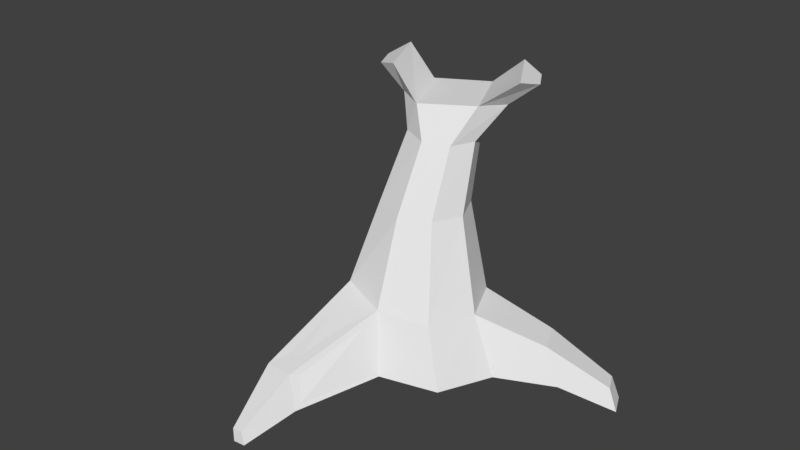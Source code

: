 # Source: Tree2.blend  (saved by Blender 2.77.0; exported with 4.5.12 LTS)
import bpy
from mathutils import Matrix  # noqa: F401  (used for matrix-valued properties, if any)

bpy.ops.wm.read_factory_settings(use_empty=True)
scene = bpy.context.scene
scene.name = 'Scene'

# ---- collections
col_collection_1 = bpy.data.collections.new('Collection 1'); scene.collection.children.link(col_collection_1)

# ---- materials (node trees are filled in below, after node groups)
mat_material_001 = bpy.data.materials.new('Material.001')
mat_material_001.alpha_threshold = 0.0
mat_material_001.use_transparent_shadow = False
mat_material_001.roughness = 0.5

# ---- material node trees

# ---- world
world_world = bpy.data.worlds.new('World'); scene.world = world_world
world_world.color = (0.05088, 0.05088, 0.05088)
world_world.use_sun_shadow = False
world_world.sun_shadow_jitter_overblur = 0.0
world_world.cycles.sampling_method = 'MANUAL'

# ---- meshes
me_circle_001 = bpy.data.meshes.new('Circle.001')
me_circle_001.from_pydata([(-0.2571, 1.053, -0.01334), (-0.9606, 0.7547, 0.01701), (-1.24, 0.04421, 0.01863), (-0.9604, -0.6419, -0.008035), (-0.2232, -0.8818, -0.1065), (0.486, -0.6556, -0.1403), (0.7648, 0.05546, -0.1787), (0.4569, 0.7632, -0.1635), (-0.4186, 0.9381, 0.6783), (-0.9986, 0.691, 0.7216), (-1.229, 0.104, 0.7143), (-1.032, -0.4579, 0.704), (-0.4288, -0.6526, 0.6121), (0.1902, -0.4674, 0.534), (0.4246, 0.1164, 0.522), (0.17, 0.7004, 0.5388), (-0.5594, 0.9417, 1.66), (-0.9444, 0.7765, 1.683), (-1.098, 0.3858, 1.688), (-0.9294, -0.001536, 1.656), (-0.5385, -0.1587, 1.598), (-0.1537, 0.006509, 1.611), (-0.0009599, 0.3974, 1.585), (-0.1691, 0.7848, 1.602), (-0.5525, 1.179, 2.451), (-0.8628, 1.046, 2.473), (-0.9871, 0.7312, 2.478), (-0.8527, 0.42, 2.463), (-0.5387, 0.2943, 2.437), (-0.2288, 0.4278, 2.415), (-0.1052, 0.7424, 2.41), (-0.2393, 1.054, 2.425), (1.212, 0.9552, -0.2688), (1.408, 0.5047, -0.2785), (1.029, 0.9152, 0.1782), (1.191, 0.5435, 0.1675), (1.851, 1.231, -0.6313), (1.968, 0.9617, -0.6371), (1.742, 1.207, -0.3642), (1.839, 0.9848, -0.3706), (-1.037, 1.542, -0.1817), (-0.8524, 1.62, -0.1896), (-1.047, 1.525, 0.002835), (-0.8947, 1.59, -0.008526), (-0.6064, -1.913, -0.2105), (-1.029, -1.894, -0.2234), (-0.7704, -1.816, 0.1572), (-1.119, -1.801, 0.1503), (-0.7343, -2.601, -0.3481), (-0.8809, -2.604, -0.3592), (-0.796, -2.57, -0.221), (-0.917, -2.573, -0.2289), (-2.494, 1.249, 4.084), (-0.2532, 1.059, -0.01943), (-0.9675, 0.7552, 0.009736), (-1.248, 0.0442, 0.01272), (-0.967, -0.642, -0.01554), (-0.2185, -0.8871, -0.1135), (0.4921, -0.662, -0.145), (0.7702, 0.05002, -0.1852), (0.4557, 0.7696, -0.1711), (-0.417, 0.9476, 0.681), (-1.007, 0.6967, 0.723), (-1.239, 0.1038, 0.7151), (-1.039, -0.4633, 0.7078), (-0.4264, -0.6602, 0.6182), (0.1963, -0.4739, 0.5385), (0.4326, 0.1147, 0.5277), (0.1753, 0.7079, 0.5428), (-0.5598, 0.9516, 1.658), (-0.9518, 0.7832, 1.682), (-1.108, 0.3856, 1.69), (-0.9357, -0.008267, 1.66), (-0.5382, -0.1675, 1.603), (-0.1473, 0.0001515, 1.616), (0.008687, 0.3975, 1.587), (-0.1621, 0.792, 1.602), (-0.553, 1.188, 2.448), (-0.87, 1.052, 2.471), (-0.997, 0.7311, 2.479), (-0.859, 0.4132, 2.467), (-0.5383, 0.2854, 2.442), (-0.2219, 0.4214, 2.419), (-0.09519, 0.7426, 2.411), (-0.2326, 1.061, 2.422), (1.207, 0.9609, -0.2756), (1.412, 0.4973, -0.2835), (1.03, 0.9228, 0.1845), (1.197, 0.5405, 0.1748), (1.854, 1.238, -0.6376), (1.976, 0.9591, -0.6432), (1.745, 1.215, -0.3598), (1.847, 0.9841, -0.3648), (-1.043, 1.546, -0.1883), (-0.8502, 1.628, -0.1959), (-1.054, 1.531, 0.006026), (-0.8941, 1.599, -0.004482), (-0.5981, -1.915, -0.2159), (-1.036, -1.893, -0.2308), (-0.766, -1.821, 0.165), (-1.127, -1.803, 0.1557), (-0.728, -2.607, -0.3528), (-0.8851, -2.61, -0.3656), (-0.7921, -2.576, -0.2148), (-0.9232, -2.579, -0.225), (-2.489, 1.246, 4.076), (-0.4154, 1.515, 2.873), (-1.079, 1.204, 2.854), (-1.202, 0.9052, 2.866), (-1.063, 0.5985, 2.857), (-0.7582, 0.4501, 2.818), (-0.07416, 0.7619, 2.855), (0.08094, 1.126, 2.803), (-0.0604, 1.437, 2.81), (-0.4268, 1.517, 2.868), (-1.074, 1.215, 2.851), (-1.199, 0.9077, 2.868), (-1.057, 0.5935, 2.86), (-0.7458, 0.4456, 2.822), (-0.07546, 0.7504, 2.857), (0.08287, 1.12, 2.802), (-0.06205, 1.439, 2.806), (0.3823, 1.336, 3.068), (0.3155, 1.016, 3.156), (0.2096, 1.627, 3.074), (-0.1015, 1.72, 3.17), (-1.635, 0.9846, 3.107), (-1.53, 1.295, 3.204), (-1.495, 0.6759, 3.102), (-1.193, 0.5472, 3.19)], [], [(6, 14, 35, 33), (5, 4, 12, 13), (3, 2, 10, 11), (9, 1, 40, 42), (0, 7, 15, 8), (6, 5, 13, 14), (12, 4, 44, 46), (2, 1, 9, 10), (8, 15, 23, 16), (14, 13, 21, 22), (12, 11, 19, 20), (10, 9, 17, 18), (15, 14, 22, 23), (13, 12, 20, 21), (11, 10, 18, 19), (9, 8, 16, 17), (21, 20, 28, 29), (19, 18, 26, 27), (17, 16, 24, 25), (16, 23, 31, 24), (22, 21, 29, 30), (20, 19, 27, 28), (18, 17, 25, 26), (23, 22, 30, 31), (33, 35, 39, 37), (14, 15, 34, 35), (7, 6, 33, 32), (15, 7, 32, 34), (36, 37, 39, 38), (32, 33, 37, 36), (34, 32, 36, 38), (35, 34, 38, 39), (40, 41, 43, 42), (8, 9, 42, 43), (1, 0, 41, 40), (0, 8, 43, 41), (46, 44, 48, 50), (4, 3, 45, 44), (3, 11, 47, 45), (11, 12, 46, 47), (48, 49, 51, 50), (44, 45, 49, 48), (45, 47, 51, 49), (47, 46, 50, 51), (4, 5, 6, 3), (3, 6, 7, 2), (0, 1, 2, 7), (86, 88, 67, 59), (66, 65, 57, 58), (64, 63, 55, 56), (95, 93, 54, 62), (61, 68, 60, 53), (67, 66, 58, 59), (99, 97, 57, 65), (63, 62, 54, 55), (69, 76, 68, 61), (75, 74, 66, 67), (73, 72, 64, 65), (71, 70, 62, 63), (76, 75, 67, 68), (74, 73, 65, 66), (72, 71, 63, 64), (70, 69, 61, 62), (82, 81, 73, 74), (80, 79, 71, 72), (78, 77, 69, 70), (77, 84, 76, 69), (83, 82, 74, 75), (81, 80, 72, 73), (79, 78, 70, 71), (84, 83, 75, 76), (90, 92, 88, 86), (88, 87, 68, 67), (85, 86, 59, 60), (87, 85, 60, 68), (91, 92, 90, 89), (89, 90, 86, 85), (91, 89, 85, 87), (92, 91, 87, 88), (95, 96, 94, 93), (96, 95, 62, 61), (93, 94, 53, 54), (94, 96, 61, 53), (103, 101, 97, 99), (97, 98, 56, 57), (98, 100, 64, 56), (100, 99, 65, 64), (103, 104, 102, 101), (101, 102, 98, 97), (102, 104, 100, 98), (104, 103, 99, 100), (56, 59, 58, 57), (55, 60, 59, 56), (60, 55, 54, 53), (82, 83, 120, 119), (24, 31, 113, 106), (25, 24, 106, 107), (83, 84, 121, 120), (26, 25, 107, 108), (84, 77, 114, 121), (77, 78, 115, 114), (27, 26, 108, 109), (78, 79, 116, 115), (28, 27, 109, 110), (79, 80, 117, 116), (29, 28, 110, 111), (80, 81, 118, 117), (30, 29, 111, 112), (81, 82, 119, 118), (31, 30, 112, 113), (113, 121, 114, 106), (106, 114, 115, 107), (107, 115, 116, 108), (108, 116, 117, 109), (109, 117, 118, 110), (110, 118, 119, 111), (111, 119, 120, 112), (112, 120, 121, 113), (113, 106, 125, 124), (122, 124, 125, 123), (106, 111, 123, 125), (111, 112, 122, 123), (112, 113, 124, 122), (107, 110, 111, 106), (108, 109, 128, 126), (126, 128, 129, 127), (110, 107, 127, 129), (109, 110, 129, 128), (107, 108, 126, 127)])
_uv = me_circle_001.uv_layers.new(name='UVMap')
_uv.uv.foreach_set('vector', [0.7176, 0.3072, 0.7177, 0.3061, 0.7187, 0.3068, 0.7187, 0.3067, 0.7151, 0.3082, 0.712, 0.3088, 0.713, 0.3085, 0.7145, 0.3072, 0.7136, 0.3089, 0.7179, 0.3083, 0.7184, 0.3094, 0.7154, 0.3091, 0.7215, 0.3077, 0.7232, 0.3072, 0.7289, 0.3045, 0.7258, 0.3059, 0.7242, 0.3063, 0.7207, 0.3064, 0.7209, 0.3059, 0.7228, 0.3064, 0.7176, 0.3072, 0.7151, 0.3082, 0.7145, 0.3072, 0.7177, 0.3061, 0.713, 0.3085, 0.712, 0.3088, 0.7031, 0.3107, 0.7071, 0.3107, 0.7179, 0.3083, 0.7232, 0.3072, 0.7215, 0.3077, 0.7184, 0.3094, 0.7228, 0.3064, 0.7209, 0.3059, 0.7171, 0.3146, 0.7105, 0.3099, 0.7177, 0.3061, 0.7145, 0.3072, 0.7238, 0.3102, 0.7219, 0.3132, 0.713, 0.3085, 0.7154, 0.3091, 0.7214, 0.3032, 0.7225, 0.3066, 0.7184, 0.3094, 0.7215, 0.3077, 0.7126, 0.3034, 0.7177, 0.3006, 0.7209, 0.3059, 0.7177, 0.3061, 0.7219, 0.3132, 0.7171, 0.3146, 0.7145, 0.3072, 0.713, 0.3085, 0.7225, 0.3066, 0.7238, 0.3102, 0.7154, 0.3091, 0.7184, 0.3094, 0.7177, 0.3006, 0.7214, 0.3032, 0.7215, 0.3077, 0.7228, 0.3064, 0.7105, 0.3099, 0.7126, 0.3034, 0.7238, 0.3102, 0.7225, 0.3066, 0.6534, 0.3333, 0.6468, 0.2798, 0.7214, 0.3032, 0.7177, 0.3006, 0.7606, 0.4141, 0.6807, 0.3862, 0.7126, 0.3034, 0.7105, 0.3099, 0.8397, 0.2588, 0.8387, 0.3575, 0.7105, 0.3099, 0.7171, 0.3146, 0.7634, 0.1949, 0.8397, 0.2588, 0.7219, 0.3132, 0.7238, 0.3102, 0.6468, 0.2798, 0.6792, 0.219, 0.7225, 0.3066, 0.7214, 0.3032, 0.6807, 0.3862, 0.6534, 0.3333, 0.7177, 0.3006, 0.7126, 0.3034, 0.8387, 0.3575, 0.7606, 0.4141, 0.7171, 0.3146, 0.7219, 0.3132, 0.6792, 0.219, 0.7634, 0.1949, 0.7187, 0.3067, 0.7187, 0.3068, 0.7188, 0.3069, 0.7189, 0.3068, 0.7177, 0.3061, 0.7209, 0.3059, 0.7192, 0.3069, 0.7187, 0.3068, 0.7207, 0.3064, 0.7176, 0.3072, 0.7187, 0.3067, 0.719, 0.3068, 0.7209, 0.3059, 0.7207, 0.3064, 0.719, 0.3068, 0.7192, 0.3069, 0.7189, 0.3068, 0.7189, 0.3068, 0.7188, 0.3069, 0.7189, 0.3068, 0.719, 0.3068, 0.7187, 0.3067, 0.7189, 0.3068, 0.7189, 0.3068, 0.7192, 0.3069, 0.719, 0.3068, 0.7189, 0.3068, 0.7189, 0.3068, 0.7187, 0.3068, 0.7192, 0.3069, 0.7189, 0.3068, 0.7188, 0.3069, 0.7289, 0.3045, 0.7328, 0.3049, 0.7281, 0.3063, 0.7258, 0.3059, 0.7228, 0.3064, 0.7215, 0.3077, 0.7258, 0.3059, 0.7281, 0.3063, 0.7232, 0.3072, 0.7242, 0.3063, 0.7328, 0.3049, 0.7289, 0.3045, 0.7242, 0.3063, 0.7228, 0.3064, 0.7281, 0.3063, 0.7328, 0.3049, 0.7071, 0.3107, 0.7031, 0.3107, 0.6985, 0.3124, 0.701, 0.3118, 0.712, 0.3088, 0.7136, 0.3089, 0.706, 0.3096, 0.7031, 0.3107, 0.7136, 0.3089, 0.7154, 0.3091, 0.7092, 0.309, 0.706, 0.3096, 0.7154, 0.3091, 0.713, 0.3085, 0.7071, 0.3107, 0.7092, 0.309, 0.6985, 0.3124, 0.6963, 0.3118, 0.7019, 0.3102, 0.701, 0.3118, 0.7031, 0.3107, 0.706, 0.3096, 0.6963, 0.3118, 0.6985, 0.3124, 0.706, 0.3096, 0.7092, 0.309, 0.7019, 0.3102, 0.6963, 0.3118, 0.7092, 0.309, 0.7071, 0.3107, 0.701, 0.3118, 0.7019, 0.3102, 0.712, 0.3088, 0.7151, 0.3082, 0.7176, 0.3072, 0.7136, 0.3089, 0.7136, 0.3089, 0.7176, 0.3072, 0.7207, 0.3064, 0.7179, 0.3083, 0.7242, 0.3063, 0.7232, 0.3072, 0.7179, 0.3083, 0.7207, 0.3064, 0.2129, 0.4578, 0.2115, 0.4564, 0.1996, 0.4299, 0.2221, 0.4532, 0.2274, 0.4198, 0.2509, 0.4119, 0.2486, 0.4371, 0.2327, 0.4401, 0.2819, 0.4125, 0.3251, 0.4232, 0.2925, 0.4614, 0.2667, 0.4427, 0.4648, 0.5681, 0.4653, 0.5784, 0.3973, 0.6051, 0.4088, 0.474, 0.07522, 0.5065, 0.1595, 0.4604, 0.2155, 0.4783, 0.2166, 0.558, 0.1996, 0.4299, 0.2274, 0.4198, 0.2327, 0.4401, 0.2221, 0.4532, 0.2563, 0.4332, 0.2564, 0.4326, 0.2486, 0.4371, 0.2509, 0.4119, 0.3251, 0.4232, 0.4088, 0.474, 0.2896, 0.5201, 0.2925, 0.4614, 0.01376, 0.3245, 0.09106, 0.3267, 0.1595, 0.4604, 0.07522, 0.5065, 0.1542, 0.3265, 0.2044, 0.3222, 0.2274, 0.4198, 0.1996, 0.4299, 0.2498, 0.3248, 0.2977, 0.3158, 0.2819, 0.4125, 0.2509, 0.4119, 0.3552, 0.3024, 0.4258, 0.2919, 0.4088, 0.474, 0.3251, 0.4232, 0.09106, 0.3267, 0.1542, 0.3265, 0.1996, 0.4299, 0.1595, 0.4604, 0.2044, 0.3222, 0.2498, 0.3248, 0.2509, 0.4119, 0.2274, 0.4198, 0.2977, 0.3158, 0.3552, 0.3024, 0.3251, 0.4232, 0.2819, 0.4125, 0.4258, 0.2919, 0.508, 0.2915, 0.5335, 0.482, 0.4088, 0.474, 0.1805, 0.1968, 0.2383, 0.1889, 0.2498, 0.3248, 0.2044, 0.3222, 0.2991, 0.1672, 0.367, 0.1389, 0.3552, 0.3024, 0.2977, 0.3158, 0.4373, 0.1239, 0.5112, 0.124, 0.508, 0.2915, 0.4258, 0.2919, 0.0001283, 0.1709, 0.05947, 0.1742, 0.09106, 0.3267, 0.01376, 0.3245, 0.1213, 0.1875, 0.1805, 0.1968, 0.2044, 0.3222, 0.1542, 0.3265, 0.2383, 0.1889, 0.2991, 0.1672, 0.2977, 0.3158, 0.2498, 0.3248, 0.367, 0.1389, 0.4373, 0.1239, 0.4258, 0.2919, 0.3552, 0.3024, 0.05947, 0.1742, 0.1213, 0.1875, 0.1542, 0.3265, 0.09106, 0.3267, 0.2122, 0.4581, 0.2123, 0.4582, 0.2115, 0.4564, 0.2129, 0.4578, 0.2115, 0.4564, 0.2099, 0.4582, 0.1595, 0.4604, 0.1996, 0.4299, 0.2122, 0.4586, 0.2129, 0.4578, 0.2221, 0.4532, 0.2155, 0.4783, 0.2099, 0.4582, 0.2122, 0.4586, 0.2155, 0.4783, 0.1595, 0.4604, 0.2123, 0.4581, 0.2123, 0.4582, 0.2122, 0.4581, 0.2123, 0.4581, 0.2123, 0.4581, 0.2122, 0.4581, 0.2129, 0.4578, 0.2122, 0.4586, 0.2123, 0.4581, 0.2123, 0.4581, 0.2122, 0.4586, 0.2099, 0.4582, 0.2123, 0.4582, 0.2123, 0.4581, 0.2099, 0.4582, 0.2115, 0.4564, 0.4648, 0.5681, 0.4764, 0.5728, 0.4721, 0.5842, 0.4653, 0.5784, 0.4764, 0.5728, 0.4648, 0.5681, 0.4088, 0.474, 0.5335, 0.482, 0.4653, 0.5784, 0.4721, 0.5842, 0.5489, 0.6293, 0.3973, 0.6051, 0.4721, 0.5842, 0.4764, 0.5728, 0.5335, 0.482, 0.5489, 0.6293, 0.2562, 0.4327, 0.2562, 0.4326, 0.2564, 0.4326, 0.2563, 0.4332, 0.2564, 0.4326, 0.256, 0.4325, 0.2667, 0.4427, 0.2486, 0.4371, 0.256, 0.4325, 0.2557, 0.433, 0.2819, 0.4125, 0.2667, 0.4427, 0.2557, 0.433, 0.2563, 0.4332, 0.2509, 0.4119, 0.2819, 0.4125, 0.2562, 0.4327, 0.2562, 0.4327, 0.2562, 0.4326, 0.2562, 0.4326, 0.2562, 0.4326, 0.2562, 0.4326, 0.256, 0.4325, 0.2564, 0.4326, 0.2562, 0.4326, 0.2562, 0.4327, 0.2557, 0.433, 0.256, 0.4325, 0.2562, 0.4327, 0.2562, 0.4327, 0.2563, 0.4332, 0.2557, 0.433, 0.2667, 0.4427, 0.2221, 0.4532, 0.2327, 0.4401, 0.2486, 0.4371, 0.2925, 0.4614, 0.2155, 0.4783, 0.2221, 0.4532, 0.2667, 0.4427, 0.2155, 0.4783, 0.2925, 0.4614, 0.2896, 0.5201, 0.2166, 0.558, 0.1805, 0.1968, 0.1213, 0.1875, 0.08786, 0.1088, 0.1422, 0.1227, 0.8397, 0.2588, 0.7634, 0.1949, 0.8726, 0.0001283, 0.9999, 0.115, 0.8387, 0.3575, 0.8397, 0.2588, 0.9999, 0.115, 0.9962, 0.4573, 0.1213, 0.1875, 0.05947, 0.1742, 0.05306, 0.0934, 0.08786, 0.1088, 0.7606, 0.4141, 0.8387, 0.3575, 0.9962, 0.4573, 0.8778, 0.5795, 0.05947, 0.1742, 0.0001283, 0.1709, 0.008827, 0.084, 0.05306, 0.0934, 0.5112, 0.124, 0.4373, 0.1239, 0.4233, 0.04537, 0.5471, 0.003227, 0.6807, 0.3862, 0.7606, 0.4141, 0.8778, 0.5795, 0.6877, 0.5753, 0.4373, 0.1239, 0.367, 0.1389, 0.3726, 0.0415, 0.4233, 0.04537, 0.6534, 0.3333, 0.6807, 0.3862, 0.6877, 0.5753, 0.5491, 0.447, 0.367, 0.1389, 0.2991, 0.1672, 0.3138, 0.07458, 0.3726, 0.0415, 0.6468, 0.2798, 0.6534, 0.3333, 0.5491, 0.447, 0.5491, 0.1248, 0.2991, 0.1672, 0.2383, 0.1889, 0.2568, 0.1068, 0.3138, 0.07458, 0.6792, 0.219, 0.6468, 0.2798, 0.5491, 0.1248, 0.7054, 0.009133, 0.2383, 0.1889, 0.1805, 0.1968, 0.1422, 0.1227, 0.2568, 0.1068, 0.7634, 0.1949, 0.6792, 0.219, 0.7054, 0.009133, 0.8726, 0.0001283, 0.05349, 0.09284, 0.05306, 0.0934, 0.008827, 0.084, 0.01042, 0.08338, 0.5489, 0.0001283, 0.5471, 0.003227, 0.4233, 0.04537, 0.4192, 0.04428, 0.4192, 0.04428, 0.4233, 0.04537, 0.3726, 0.0415, 0.3716, 0.04067, 0.3716, 0.04067, 0.3726, 0.0415, 0.3138, 0.07458, 0.3146, 0.07286, 0.3146, 0.07286, 0.3138, 0.07458, 0.2568, 0.1068, 0.2586, 0.1045, 0.2586, 0.1045, 0.2568, 0.1068, 0.1422, 0.1227, 0.1397, 0.121, 0.1397, 0.121, 0.1422, 0.1227, 0.08786, 0.1088, 0.08529, 0.107, 0.08529, 0.107, 0.08786, 0.1088, 0.05306, 0.0934, 0.05349, 0.09284, 0.2799, 0.7145, 0.1775, 0.751, 0.2195, 0.6864, 0.2212, 0.6845, 0.2212, 0.6819, 0.2212, 0.6845, 0.2195, 0.6864, 0.2185, 0.6804, 0.1775, 0.751, 0.1779, 0.6296, 0.2185, 0.6804, 0.2195, 0.6864, 0.1779, 0.6296, 0.2564, 0.6413, 0.2212, 0.6819, 0.2185, 0.6804, 0.2564, 0.6413, 0.2799, 0.7145, 0.2212, 0.6845, 0.2212, 0.6819, 0.0697, 0.7486, 0.06728, 0.6296, 0.1779, 0.6296, 0.1775, 0.751, 0.0001283, 0.7244, 0.01642, 0.6606, 0.0412, 0.6993, 0.04278, 0.6989, 0.04278, 0.6989, 0.0412, 0.6993, 0.04085, 0.6954, 0.04437, 0.6981, 0.06728, 0.6296, 0.0697, 0.7486, 0.04437, 0.6981, 0.04085, 0.6954, 0.01642, 0.6606, 0.06728, 0.6296, 0.04085, 0.6954, 0.0412, 0.6993, 0.0697, 0.7486, 0.0001283, 0.7244, 0.04278, 0.6989, 0.04437, 0.6981])
me_circle_001.materials.append(mat_material_001)
me_circle_001.use_remesh_preserve_volume = False
me_circle_001.use_remesh_preserve_attributes = False
me_circle_001.use_mirror_vertex_groups = False
me_circle_001.update()

# ---- objects
ob_circle = bpy.data.objects.new('Circle', me_circle_001)

# ---- transforms, parenting, visibility, modifiers, constraints
ob_circle.location = (0.0, 0.0, 0.0)
ob_circle.lineart.crease_threshold = 0.0

# ---- collection membership
col_collection_1.objects.link(ob_circle)

# ---- scene / render settings (as saved in the file)
scene.frame_start = 1; scene.frame_end = 250; scene.frame_set(1)
scene.render.engine = 'BLENDER_EEVEE_NEXT'
scene.render.resolution_percentage = 50
scene.render.dither_intensity = 0.0
scene.cycles.use_denoising = False
scene.cycles.samples = 128
scene.cycles.sampling_pattern = 'TABULATED_SOBOL'
scene.cycles.light_sampling_threshold = 0.0
scene.cycles.use_adaptive_sampling = False
scene.cycles.use_light_tree = False
scene.cycles.blur_glossy = 0.0
scene.cycles.sample_clamp_indirect = 0.0
scene.view_settings.view_transform = 'Standard'
bpy.context.view_layer.update()

# ---- added for rendering (the .blend has no active camera and no usable light): camera, sun
cam_auto = bpy.data.cameras.new('AutoCamera')
cam_auto.lens = 50.0
cam_auto.sensor_width = 36.0
cam_auto.clip_end = 1000.0
ob_auto_camera = bpy.data.objects.new('AutoCamera', cam_auto)
scene.collection.objects.link(ob_auto_camera)
ob_auto_camera.location = (6.97225, -9.12234, 7.50535)
ob_auto_camera.rotation_euler = (1.09748, -7.21219e-08, 0.694738)
scene.camera = ob_auto_camera
light_auto_sun = bpy.data.lights.new('AutoSun', 'SUN')
light_auto_sun.energy = 3.0
light_auto_sun.angle = 0.0523599
ob_auto_sun = bpy.data.objects.new('AutoSun', light_auto_sun)
scene.collection.objects.link(ob_auto_sun)
ob_auto_sun.rotation_euler = (0.872665, 0.174533, 0.523599)
bpy.context.view_layer.update()
